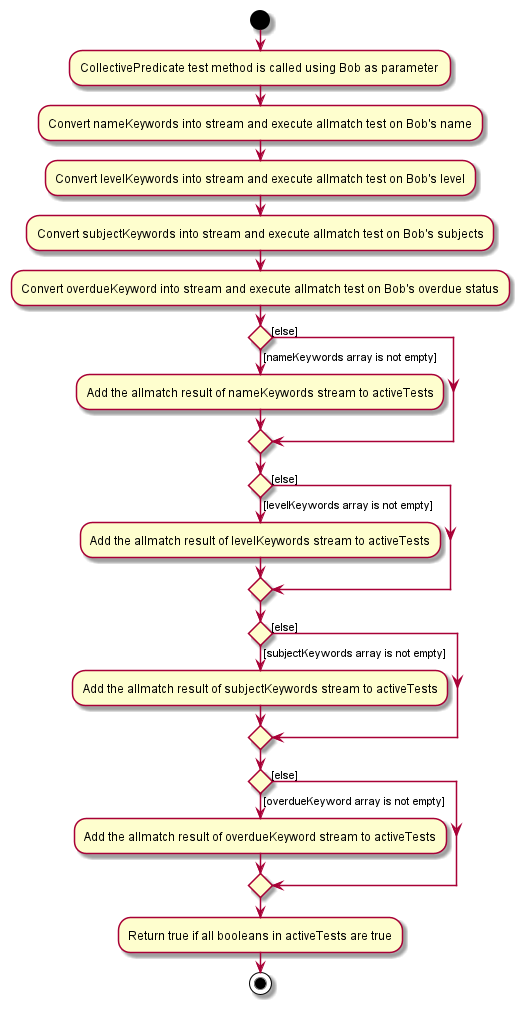

The diagram above was rendered by PlantUML. Its source (embedded in the PNG):
@startuml

start
:CollectivePredicate test method is called using Bob as parameter ;
:Convert nameKeywords into stream and execute allmatch test on Bob's name;
:Convert levelKeywords into stream and execute allmatch test on Bob's level;
:Convert subjectKeywords into stream and execute allmatch test on Bob's subjects;
:Convert overdueKeyword into stream and execute allmatch test on Bob's overdue status;
if () then ([nameKeywords array is not empty])
    :Add the allmatch result of nameKeywords stream to activeTests;
else ([else])
endif

if () then ([levelKeywords array is not empty])
    :Add the allmatch result of levelKeywords stream to activeTests;
else ([else])
endif

if () then ([subjectKeywords array is not empty])
    :Add the allmatch result of subjectKeywords stream to activeTests;
else ([else])
endif

if () then ([overdueKeyword array is not empty])
    :Add the allmatch result of overdueKeyword stream to activeTests;
else ([else])
endif

:Return true if all booleans in activeTests are true;
stop

@enduml